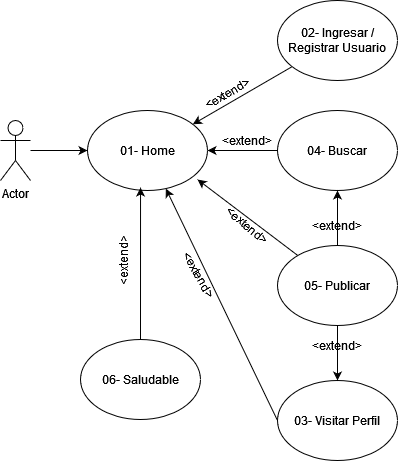

The diagram above was exported from draw.io. Its source (the exported page's mxGraphModel, read from the mxfile embedded in the PNG):
<mxGraphModel dx="880" dy="405" grid="0" gridSize="10" guides="1" tooltips="1" connect="1" arrows="1" fold="1" page="1" pageScale="1" pageWidth="827" pageHeight="1169" math="0" shadow="0">
  <root>
    <mxCell id="0" />
    <mxCell id="1" parent="0" />
    <mxCell id="4F0KY098rYMlxYnwtRYj-16" style="edgeStyle=orthogonalEdgeStyle;rounded=0;orthogonalLoop=1;jettySize=auto;html=1;" parent="1" source="4F0KY098rYMlxYnwtRYj-1" target="4F0KY098rYMlxYnwtRYj-6" edge="1">
      <mxGeometry relative="1" as="geometry" />
    </mxCell>
    <mxCell id="4F0KY098rYMlxYnwtRYj-1" value="Actor" style="shape=umlActor;verticalLabelPosition=bottom;verticalAlign=top;html=1;outlineConnect=0;" parent="1" vertex="1">
      <mxGeometry x="39" y="200" width="30" height="60" as="geometry" />
    </mxCell>
    <mxCell id="4F0KY098rYMlxYnwtRYj-6" value="&lt;div&gt;01- Home&lt;/div&gt;" style="ellipse;whiteSpace=wrap;html=1;" parent="1" vertex="1">
      <mxGeometry x="126" y="190" width="120" height="80" as="geometry" />
    </mxCell>
    <mxCell id="4F0KY098rYMlxYnwtRYj-10" style="rounded=0;orthogonalLoop=1;jettySize=auto;html=1;" parent="1" source="4F0KY098rYMlxYnwtRYj-8" target="4F0KY098rYMlxYnwtRYj-6" edge="1">
      <mxGeometry relative="1" as="geometry" />
    </mxCell>
    <mxCell id="4F0KY098rYMlxYnwtRYj-8" value="04- Buscar" style="ellipse;whiteSpace=wrap;html=1;" parent="1" vertex="1">
      <mxGeometry x="316" y="190" width="120" height="80" as="geometry" />
    </mxCell>
    <mxCell id="4F0KY098rYMlxYnwtRYj-12" style="rounded=0;orthogonalLoop=1;jettySize=auto;html=1;" parent="1" source="4F0KY098rYMlxYnwtRYj-11" target="4F0KY098rYMlxYnwtRYj-6" edge="1">
      <mxGeometry relative="1" as="geometry" />
    </mxCell>
    <mxCell id="4F0KY098rYMlxYnwtRYj-11" value="&lt;div&gt;02- Ingresar / Registrar Usuario&lt;br&gt;&lt;/div&gt;" style="ellipse;whiteSpace=wrap;html=1;" parent="1" vertex="1">
      <mxGeometry x="316" y="80" width="120" height="80" as="geometry" />
    </mxCell>
    <mxCell id="4F0KY098rYMlxYnwtRYj-19" style="rounded=0;orthogonalLoop=1;jettySize=auto;html=1;exitX=0;exitY=0.5;exitDx=0;exitDy=0;" parent="1" source="4F0KY098rYMlxYnwtRYj-18" target="4F0KY098rYMlxYnwtRYj-6" edge="1">
      <mxGeometry relative="1" as="geometry" />
    </mxCell>
    <mxCell id="4F0KY098rYMlxYnwtRYj-18" value="03- Visitar Perfil" style="ellipse;whiteSpace=wrap;html=1;" parent="1" vertex="1">
      <mxGeometry x="316" y="460" width="120" height="80" as="geometry" />
    </mxCell>
    <mxCell id="tIKn4p_vkPQt5pBP1XkQ-3" style="edgeStyle=orthogonalEdgeStyle;rounded=0;orthogonalLoop=1;jettySize=auto;html=1;exitX=0.5;exitY=0;exitDx=0;exitDy=0;entryX=0.442;entryY=0.963;entryDx=0;entryDy=0;entryPerimeter=0;" edge="1" parent="1" source="4F0KY098rYMlxYnwtRYj-24" target="4F0KY098rYMlxYnwtRYj-6">
      <mxGeometry relative="1" as="geometry" />
    </mxCell>
    <mxCell id="4F0KY098rYMlxYnwtRYj-24" value="06- Saludable" style="ellipse;whiteSpace=wrap;html=1;" parent="1" vertex="1">
      <mxGeometry x="119" y="419" width="120" height="80" as="geometry" />
    </mxCell>
    <mxCell id="qgbjx2KAe_YN2o2hK3Xy-2" style="rounded=0;orthogonalLoop=1;jettySize=auto;html=1;entryX=0.917;entryY=0.863;entryDx=0;entryDy=0;entryPerimeter=0;" parent="1" source="qgbjx2KAe_YN2o2hK3Xy-1" target="4F0KY098rYMlxYnwtRYj-6" edge="1">
      <mxGeometry relative="1" as="geometry" />
    </mxCell>
    <mxCell id="qgbjx2KAe_YN2o2hK3Xy-1" value="05- Publicar" style="ellipse;whiteSpace=wrap;html=1;" parent="1" vertex="1">
      <mxGeometry x="316" y="325" width="120" height="80" as="geometry" />
    </mxCell>
    <mxCell id="qgbjx2KAe_YN2o2hK3Xy-4" value="&amp;lt;extend&amp;gt;" style="text;html=1;strokeColor=none;fillColor=none;align=center;verticalAlign=middle;whiteSpace=wrap;rounded=0;rotation=-30;" parent="1" vertex="1">
      <mxGeometry x="236" y="158" width="60" height="30" as="geometry" />
    </mxCell>
    <mxCell id="qgbjx2KAe_YN2o2hK3Xy-6" value="&amp;lt;extend&amp;gt;" style="text;html=1;strokeColor=none;fillColor=none;align=center;verticalAlign=middle;whiteSpace=wrap;rounded=0;" parent="1" vertex="1">
      <mxGeometry x="256" y="205" width="60" height="30" as="geometry" />
    </mxCell>
    <mxCell id="qgbjx2KAe_YN2o2hK3Xy-7" value="&amp;lt;extend&amp;gt;" style="text;html=1;strokeColor=none;fillColor=none;align=center;verticalAlign=middle;whiteSpace=wrap;rounded=0;rotation=40;" parent="1" vertex="1">
      <mxGeometry x="256" y="290" width="60" height="30" as="geometry" />
    </mxCell>
    <mxCell id="qgbjx2KAe_YN2o2hK3Xy-13" value="&amp;lt;extend&amp;gt;" style="text;html=1;strokeColor=none;fillColor=none;align=center;verticalAlign=middle;whiteSpace=wrap;rounded=0;rotation=60;" parent="1" vertex="1">
      <mxGeometry x="208" y="340" width="60" height="29" as="geometry" />
    </mxCell>
    <mxCell id="tRsizfBGE6OsNm9WX0_u-2" value="&amp;lt;extend&amp;gt;" style="text;html=1;strokeColor=none;fillColor=none;align=center;verticalAlign=middle;whiteSpace=wrap;rounded=0;rotation=-90;" parent="1" vertex="1">
      <mxGeometry x="132" y="325" width="60" height="30" as="geometry" />
    </mxCell>
    <mxCell id="tRsizfBGE6OsNm9WX0_u-6" style="rounded=0;orthogonalLoop=1;jettySize=auto;html=1;entryX=0.5;entryY=1;entryDx=0;entryDy=0;" parent="1" source="qgbjx2KAe_YN2o2hK3Xy-1" target="4F0KY098rYMlxYnwtRYj-8" edge="1">
      <mxGeometry relative="1" as="geometry">
        <mxPoint x="470" y="300" as="sourcePoint" />
        <mxPoint x="300" y="290" as="targetPoint" />
      </mxGeometry>
    </mxCell>
    <mxCell id="tRsizfBGE6OsNm9WX0_u-10" style="rounded=0;orthogonalLoop=1;jettySize=auto;html=1;exitX=0.5;exitY=1;exitDx=0;exitDy=0;entryX=0.5;entryY=0;entryDx=0;entryDy=0;" parent="1" source="qgbjx2KAe_YN2o2hK3Xy-1" target="4F0KY098rYMlxYnwtRYj-18" edge="1">
      <mxGeometry relative="1" as="geometry">
        <mxPoint x="326" y="240" as="sourcePoint" />
        <mxPoint x="410" y="430" as="targetPoint" />
      </mxGeometry>
    </mxCell>
    <mxCell id="tRsizfBGE6OsNm9WX0_u-11" value="&amp;lt;extend&amp;gt;" style="text;html=1;strokeColor=none;fillColor=none;align=center;verticalAlign=middle;whiteSpace=wrap;rounded=0;rotation=0;" parent="1" vertex="1">
      <mxGeometry x="346" y="410" width="60" height="30" as="geometry" />
    </mxCell>
    <mxCell id="tRsizfBGE6OsNm9WX0_u-12" value="&amp;lt;extend&amp;gt;" style="text;html=1;strokeColor=none;fillColor=none;align=center;verticalAlign=middle;whiteSpace=wrap;rounded=0;rotation=0;" parent="1" vertex="1">
      <mxGeometry x="346" y="290" width="60" height="30" as="geometry" />
    </mxCell>
  </root>
</mxGraphModel>